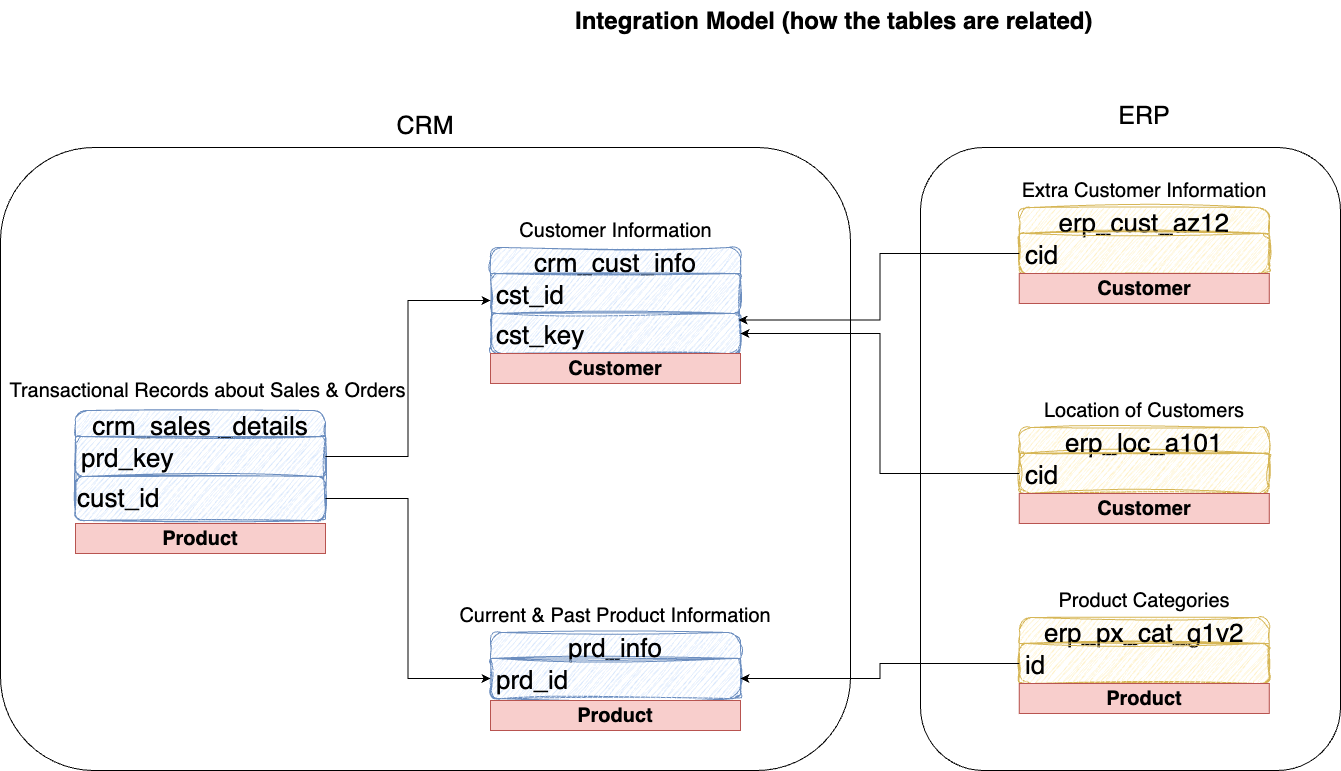

The diagram above was exported from draw.io. Its source (the exported page's mxGraphModel, read from the mxfile embedded in the PNG):
<mxGraphModel dx="1466" dy="959" grid="1" gridSize="10" guides="1" tooltips="1" connect="1" arrows="1" fold="1" page="1" pageScale="1" pageWidth="1920" pageHeight="1200" math="0" shadow="0">
  <root>
    <mxCell id="0" />
    <mxCell id="1" parent="0" />
    <mxCell id="ks2RiAB6W3bZkuEQiEIq-1" value="&lt;h1 style=&quot;margin-top: 0px;&quot;&gt;Integration Model (how the tables are related)&lt;/h1&gt;" style="text;html=1;whiteSpace=wrap;overflow=hidden;rounded=0;" parent="1" vertex="1">
      <mxGeometry x="653" y="10" width="615" height="70" as="geometry" />
    </mxCell>
    <mxCell id="ks2RiAB6W3bZkuEQiEIq-2" value="crm_cust_info" style="swimlane;fontStyle=0;childLayout=stackLayout;horizontal=1;startSize=26;horizontalStack=0;resizeParent=1;resizeParentMax=0;resizeLast=0;collapsible=1;marginBottom=0;align=center;fontSize=26;rounded=1;sketch=1;curveFitting=1;jiggle=2;shadow=0;glass=0;fillColor=#dae8fc;strokeColor=#6c8ebf;" parent="1" vertex="1">
      <mxGeometry x="570" y="257" width="250" height="106" as="geometry" />
    </mxCell>
    <mxCell id="ks2RiAB6W3bZkuEQiEIq-3" value="cst_id" style="text;strokeColor=#6c8ebf;fillColor=#dae8fc;spacingLeft=4;spacingRight=4;overflow=hidden;rotatable=0;points=[[0,0.5],[1,0.5]];portConstraint=eastwest;fontSize=26;whiteSpace=wrap;html=1;rounded=1;sketch=1;curveFitting=1;jiggle=2;shadow=0;glass=0;" parent="ks2RiAB6W3bZkuEQiEIq-2" vertex="1">
      <mxGeometry y="26" width="250" height="40" as="geometry" />
    </mxCell>
    <mxCell id="ks2RiAB6W3bZkuEQiEIq-25" value="cst_key" style="text;strokeColor=#6c8ebf;fillColor=#dae8fc;spacingLeft=4;spacingRight=4;overflow=hidden;rotatable=0;points=[[0,0.5],[1,0.5]];portConstraint=eastwest;fontSize=26;whiteSpace=wrap;html=1;rounded=1;sketch=1;curveFitting=1;jiggle=2;shadow=0;glass=0;" parent="ks2RiAB6W3bZkuEQiEIq-2" vertex="1">
      <mxGeometry y="66" width="250" height="40" as="geometry" />
    </mxCell>
    <mxCell id="ks2RiAB6W3bZkuEQiEIq-6" value="&lt;font style=&quot;font-size: 20px;&quot;&gt;Customer Information&lt;/font&gt;" style="text;html=1;align=center;verticalAlign=middle;whiteSpace=wrap;rounded=0;" parent="1" vertex="1">
      <mxGeometry x="592.5" y="230" width="205" height="20" as="geometry" />
    </mxCell>
    <mxCell id="ks2RiAB6W3bZkuEQiEIq-8" value="prd_info" style="swimlane;fontStyle=0;childLayout=stackLayout;horizontal=1;startSize=26;horizontalStack=0;resizeParent=1;resizeParentMax=0;resizeLast=0;collapsible=1;marginBottom=0;align=center;fontSize=26;rounded=1;sketch=1;curveFitting=1;jiggle=2;shadow=0;glass=0;fillColor=#dae8fc;strokeColor=#6c8ebf;" parent="1" vertex="1">
      <mxGeometry x="570" y="642" width="250" height="66" as="geometry" />
    </mxCell>
    <mxCell id="ks2RiAB6W3bZkuEQiEIq-9" value="prd_id" style="text;strokeColor=#6c8ebf;fillColor=#dae8fc;spacingLeft=4;spacingRight=4;overflow=hidden;rotatable=0;points=[[0,0.5],[1,0.5]];portConstraint=eastwest;fontSize=26;whiteSpace=wrap;html=1;rounded=1;sketch=1;curveFitting=1;jiggle=2;shadow=0;glass=0;" parent="ks2RiAB6W3bZkuEQiEIq-8" vertex="1">
      <mxGeometry y="26" width="250" height="40" as="geometry" />
    </mxCell>
    <mxCell id="ks2RiAB6W3bZkuEQiEIq-10" value="&lt;span style=&quot;font-size: 20px;&quot;&gt;Current &amp;amp; Past Product Information&lt;/span&gt;" style="text;html=1;align=center;verticalAlign=middle;whiteSpace=wrap;rounded=0;" parent="1" vertex="1">
      <mxGeometry x="535" y="615" width="320" height="20" as="geometry" />
    </mxCell>
    <mxCell id="ks2RiAB6W3bZkuEQiEIq-11" value="crm_sales _details" style="swimlane;fontStyle=0;childLayout=stackLayout;horizontal=1;startSize=26;horizontalStack=0;resizeParent=1;resizeParentMax=0;resizeLast=0;collapsible=1;marginBottom=0;align=center;fontSize=26;rounded=1;sketch=1;curveFitting=1;jiggle=2;shadow=0;glass=0;fillColor=#dae8fc;strokeColor=#6c8ebf;" parent="1" vertex="1">
      <mxGeometry x="155" y="420" width="250" height="110" as="geometry" />
    </mxCell>
    <mxCell id="ks2RiAB6W3bZkuEQiEIq-12" value="prd_key&lt;div&gt;&lt;br/&gt;&lt;/div&gt;" style="text;strokeColor=#6c8ebf;fillColor=#dae8fc;spacingLeft=4;spacingRight=4;overflow=hidden;rotatable=0;points=[[0,0.5],[1,0.5]];portConstraint=eastwest;fontSize=26;whiteSpace=wrap;html=1;rounded=1;sketch=1;curveFitting=1;jiggle=2;shadow=0;glass=0;" parent="ks2RiAB6W3bZkuEQiEIq-11" vertex="1">
      <mxGeometry y="26" width="250" height="40" as="geometry" />
    </mxCell>
    <mxCell id="ks2RiAB6W3bZkuEQiEIq-19" value="&lt;div&gt;&lt;span style=&quot;font-size: 26px;&quot;&gt;cust_id&lt;/span&gt;&lt;/div&gt;" style="rounded=1;whiteSpace=wrap;html=1;fillColor=#dae8fc;strokeColor=#6c8ebf;sketch=1;curveFitting=1;jiggle=2;align=left;" parent="ks2RiAB6W3bZkuEQiEIq-11" vertex="1">
      <mxGeometry y="66" width="250" height="44" as="geometry" />
    </mxCell>
    <mxCell id="ks2RiAB6W3bZkuEQiEIq-13" value="&lt;span style=&quot;font-size: 20px;&quot;&gt;Transactional Records about Sales &amp;amp; Orders&lt;/span&gt;" style="text;html=1;align=center;verticalAlign=middle;whiteSpace=wrap;rounded=0;" parent="1" vertex="1">
      <mxGeometry x="80" y="390" width="415" height="20" as="geometry" />
    </mxCell>
    <mxCell id="ks2RiAB6W3bZkuEQiEIq-20" style="edgeStyle=orthogonalEdgeStyle;rounded=0;orthogonalLoop=1;jettySize=auto;html=1;exitX=1;exitY=0.5;exitDx=0;exitDy=0;entryX=0;entryY=0.5;entryDx=0;entryDy=0;" parent="1" source="ks2RiAB6W3bZkuEQiEIq-12" target="ks2RiAB6W3bZkuEQiEIq-2" edge="1">
      <mxGeometry relative="1" as="geometry" />
    </mxCell>
    <mxCell id="ks2RiAB6W3bZkuEQiEIq-21" style="edgeStyle=orthogonalEdgeStyle;rounded=0;orthogonalLoop=1;jettySize=auto;html=1;exitX=1;exitY=0.5;exitDx=0;exitDy=0;entryX=0;entryY=0.5;entryDx=0;entryDy=0;" parent="1" source="ks2RiAB6W3bZkuEQiEIq-19" target="ks2RiAB6W3bZkuEQiEIq-9" edge="1">
      <mxGeometry relative="1" as="geometry" />
    </mxCell>
    <mxCell id="ks2RiAB6W3bZkuEQiEIq-22" value="erp_cust_az12" style="swimlane;fontStyle=0;childLayout=stackLayout;horizontal=1;startSize=26;horizontalStack=0;resizeParent=1;resizeParentMax=0;resizeLast=0;collapsible=1;marginBottom=0;align=center;fontSize=26;rounded=1;sketch=1;curveFitting=1;jiggle=2;shadow=0;glass=0;fillColor=#fff2cc;strokeColor=#d6b656;" parent="1" vertex="1">
      <mxGeometry x="1098.75" y="217" width="250" height="66" as="geometry" />
    </mxCell>
    <mxCell id="ks2RiAB6W3bZkuEQiEIq-23" value="cid" style="text;strokeColor=#d6b656;fillColor=#fff2cc;spacingLeft=4;spacingRight=4;overflow=hidden;rotatable=0;points=[[0,0.5],[1,0.5]];portConstraint=eastwest;fontSize=26;whiteSpace=wrap;html=1;rounded=1;sketch=1;curveFitting=1;jiggle=2;shadow=0;glass=0;" parent="ks2RiAB6W3bZkuEQiEIq-22" vertex="1">
      <mxGeometry y="26" width="250" height="40" as="geometry" />
    </mxCell>
    <mxCell id="ks2RiAB6W3bZkuEQiEIq-24" value="&lt;font style=&quot;font-size: 20px;&quot;&gt;Extra Customer Information&lt;/font&gt;" style="text;html=1;align=center;verticalAlign=middle;whiteSpace=wrap;rounded=0;" parent="1" vertex="1">
      <mxGeometry x="1090" y="190" width="267.5" height="20" as="geometry" />
    </mxCell>
    <mxCell id="ks2RiAB6W3bZkuEQiEIq-27" value="erp_loc_a101" style="swimlane;fontStyle=0;childLayout=stackLayout;horizontal=1;startSize=26;horizontalStack=0;resizeParent=1;resizeParentMax=0;resizeLast=0;collapsible=1;marginBottom=0;align=center;fontSize=26;rounded=1;sketch=1;curveFitting=1;jiggle=2;shadow=0;glass=0;fillColor=#fff2cc;strokeColor=#d6b656;" parent="1" vertex="1">
      <mxGeometry x="1098.75" y="437" width="250" height="66" as="geometry" />
    </mxCell>
    <mxCell id="ks2RiAB6W3bZkuEQiEIq-28" value="cid" style="text;strokeColor=#d6b656;fillColor=#fff2cc;spacingLeft=4;spacingRight=4;overflow=hidden;rotatable=0;points=[[0,0.5],[1,0.5]];portConstraint=eastwest;fontSize=26;whiteSpace=wrap;html=1;rounded=1;sketch=1;curveFitting=1;jiggle=2;shadow=0;glass=0;" parent="ks2RiAB6W3bZkuEQiEIq-27" vertex="1">
      <mxGeometry y="26" width="250" height="40" as="geometry" />
    </mxCell>
    <mxCell id="ks2RiAB6W3bZkuEQiEIq-29" value="&lt;font style=&quot;font-size: 20px;&quot;&gt;Location of Customers&lt;/font&gt;" style="text;html=1;align=center;verticalAlign=middle;whiteSpace=wrap;rounded=0;" parent="1" vertex="1">
      <mxGeometry x="1090" y="410" width="267.5" height="20" as="geometry" />
    </mxCell>
    <mxCell id="ks2RiAB6W3bZkuEQiEIq-31" value="erp_px_cat_g1v2" style="swimlane;fontStyle=0;childLayout=stackLayout;horizontal=1;startSize=26;horizontalStack=0;resizeParent=1;resizeParentMax=0;resizeLast=0;collapsible=1;marginBottom=0;align=center;fontSize=26;rounded=1;sketch=1;curveFitting=1;jiggle=2;shadow=0;glass=0;fillColor=#fff2cc;strokeColor=#d6b656;" parent="1" vertex="1">
      <mxGeometry x="1098.75" y="627" width="250" height="66" as="geometry" />
    </mxCell>
    <mxCell id="ks2RiAB6W3bZkuEQiEIq-32" value="id" style="text;strokeColor=#d6b656;fillColor=#fff2cc;spacingLeft=4;spacingRight=4;overflow=hidden;rotatable=0;points=[[0,0.5],[1,0.5]];portConstraint=eastwest;fontSize=26;whiteSpace=wrap;html=1;rounded=1;sketch=1;curveFitting=1;jiggle=2;shadow=0;glass=0;" parent="ks2RiAB6W3bZkuEQiEIq-31" vertex="1">
      <mxGeometry y="26" width="250" height="40" as="geometry" />
    </mxCell>
    <mxCell id="ks2RiAB6W3bZkuEQiEIq-33" value="&lt;font style=&quot;font-size: 20px;&quot;&gt;Product Categories&lt;/font&gt;" style="text;html=1;align=center;verticalAlign=middle;whiteSpace=wrap;rounded=0;" parent="1" vertex="1">
      <mxGeometry x="1090" y="600" width="267.5" height="20" as="geometry" />
    </mxCell>
    <mxCell id="ks2RiAB6W3bZkuEQiEIq-34" style="edgeStyle=orthogonalEdgeStyle;rounded=0;orthogonalLoop=1;jettySize=auto;html=1;exitX=0;exitY=0.5;exitDx=0;exitDy=0;entryX=1;entryY=0.5;entryDx=0;entryDy=0;" parent="1" source="ks2RiAB6W3bZkuEQiEIq-28" target="ks2RiAB6W3bZkuEQiEIq-25" edge="1">
      <mxGeometry relative="1" as="geometry" />
    </mxCell>
    <mxCell id="ks2RiAB6W3bZkuEQiEIq-35" style="edgeStyle=orthogonalEdgeStyle;rounded=0;orthogonalLoop=1;jettySize=auto;html=1;exitX=0;exitY=0.5;exitDx=0;exitDy=0;entryX=0.992;entryY=0.163;entryDx=0;entryDy=0;entryPerimeter=0;" parent="1" source="ks2RiAB6W3bZkuEQiEIq-23" target="ks2RiAB6W3bZkuEQiEIq-25" edge="1">
      <mxGeometry relative="1" as="geometry" />
    </mxCell>
    <mxCell id="ks2RiAB6W3bZkuEQiEIq-36" style="edgeStyle=orthogonalEdgeStyle;rounded=0;orthogonalLoop=1;jettySize=auto;html=1;exitX=0;exitY=0.5;exitDx=0;exitDy=0;entryX=1;entryY=0.5;entryDx=0;entryDy=0;" parent="1" source="ks2RiAB6W3bZkuEQiEIq-32" target="ks2RiAB6W3bZkuEQiEIq-9" edge="1">
      <mxGeometry relative="1" as="geometry" />
    </mxCell>
    <mxCell id="ks2RiAB6W3bZkuEQiEIq-40" value="" style="rounded=1;whiteSpace=wrap;html=1;fillColor=none;" parent="1" vertex="1">
      <mxGeometry x="80" y="157" width="850" height="623" as="geometry" />
    </mxCell>
    <mxCell id="ks2RiAB6W3bZkuEQiEIq-41" value="" style="rounded=1;whiteSpace=wrap;html=1;fillColor=none;" parent="1" vertex="1">
      <mxGeometry x="1000" y="157" width="420" height="623" as="geometry" />
    </mxCell>
    <mxCell id="ks2RiAB6W3bZkuEQiEIq-42" value="CRM" style="text;html=1;align=center;verticalAlign=middle;whiteSpace=wrap;rounded=0;fontSize=25;" parent="1" vertex="1">
      <mxGeometry x="450" y="120" width="110" height="30" as="geometry" />
    </mxCell>
    <mxCell id="ks2RiAB6W3bZkuEQiEIq-43" value="ERP" style="text;html=1;align=center;verticalAlign=middle;whiteSpace=wrap;rounded=0;fontSize=25;" parent="1" vertex="1">
      <mxGeometry x="1168.75" y="110" width="110" height="30" as="geometry" />
    </mxCell>
    <mxCell id="zwdWETlqCecvAk7PSlbH-1" value="&lt;font style=&quot;font-size: 20px;&quot;&gt;&lt;b&gt;Product&lt;/b&gt;&lt;/font&gt;" style="text;html=1;align=center;verticalAlign=middle;whiteSpace=wrap;rounded=0;fillColor=#f8cecc;strokeColor=#b85450;" parent="1" vertex="1">
      <mxGeometry x="570" y="710" width="250" height="30" as="geometry" />
    </mxCell>
    <mxCell id="zwdWETlqCecvAk7PSlbH-4" value="&lt;font style=&quot;font-size: 20px;&quot;&gt;&lt;b&gt;Customer&lt;/b&gt;&lt;/font&gt;" style="text;html=1;align=center;verticalAlign=middle;whiteSpace=wrap;rounded=0;fillColor=#f8cecc;strokeColor=#b85450;" parent="1" vertex="1">
      <mxGeometry x="570" y="363" width="250" height="30" as="geometry" />
    </mxCell>
    <mxCell id="zwdWETlqCecvAk7PSlbH-5" value="&lt;font style=&quot;font-size: 20px;&quot;&gt;&lt;b&gt;Product&lt;/b&gt;&lt;/font&gt;" style="text;html=1;align=center;verticalAlign=middle;whiteSpace=wrap;rounded=0;fillColor=#f8cecc;strokeColor=#b85450;" parent="1" vertex="1">
      <mxGeometry x="1098.75" y="693" width="250" height="30" as="geometry" />
    </mxCell>
    <mxCell id="zwdWETlqCecvAk7PSlbH-6" value="&lt;font style=&quot;font-size: 20px;&quot;&gt;&lt;b&gt;Customer&lt;/b&gt;&lt;/font&gt;" style="text;html=1;align=center;verticalAlign=middle;whiteSpace=wrap;rounded=0;fillColor=#f8cecc;strokeColor=#b85450;" parent="1" vertex="1">
      <mxGeometry x="1098.75" y="283" width="250" height="30" as="geometry" />
    </mxCell>
    <mxCell id="zwdWETlqCecvAk7PSlbH-7" value="&lt;font style=&quot;font-size: 20px;&quot;&gt;&lt;b&gt;Customer&lt;/b&gt;&lt;/font&gt;" style="text;html=1;align=center;verticalAlign=middle;whiteSpace=wrap;rounded=0;fillColor=#f8cecc;strokeColor=#b85450;" parent="1" vertex="1">
      <mxGeometry x="1098.75" y="503" width="250" height="30" as="geometry" />
    </mxCell>
    <mxCell id="zwdWETlqCecvAk7PSlbH-8" value="&lt;font style=&quot;font-size: 20px;&quot;&gt;&lt;b&gt;Product&lt;/b&gt;&lt;/font&gt;" style="text;html=1;align=center;verticalAlign=middle;whiteSpace=wrap;rounded=0;fillColor=#f8cecc;strokeColor=#b85450;" parent="1" vertex="1">
      <mxGeometry x="155" y="533" width="250" height="30" as="geometry" />
    </mxCell>
  </root>
</mxGraphModel>